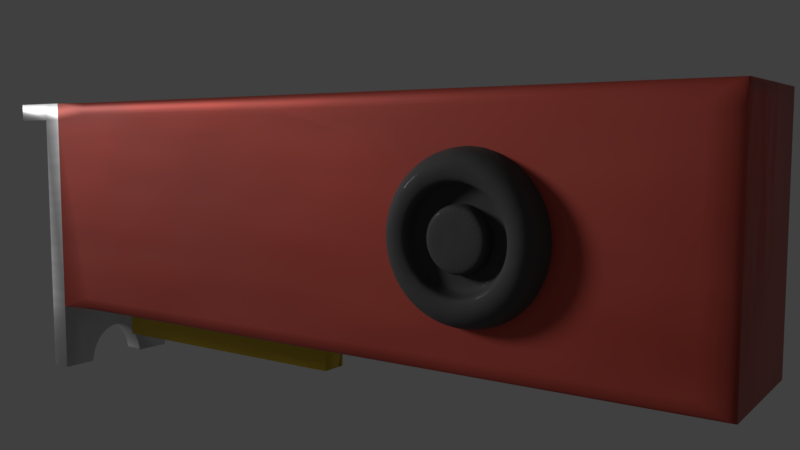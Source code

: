 # Source: GPU.blend  (saved by Blender 2.79.0; exported with 4.5.12 LTS)
import bpy
from mathutils import Matrix  # noqa: F401  (used for matrix-valued properties, if any)

bpy.ops.wm.read_factory_settings(use_empty=True)
scene = bpy.context.scene
scene.name = 'Scene'

# ---- collections
col_collection_1 = bpy.data.collections.new('Collection 1'); scene.collection.children.link(col_collection_1)

# ---- materials (node trees are filled in below, after node groups)
mat_black_plastic = bpy.data.materials.new('black plastic')
mat_black_plastic.alpha_threshold = 0.0
mat_black_plastic.roughness = 0.5
mat_red = bpy.data.materials.new('red')
mat_red.alpha_threshold = 0.0
mat_red.roughness = 0.5
mat_red.line_color = (0.0, 0.0, 0.0, 1.0)
mat_gold = bpy.data.materials.new('gold')
mat_gold.alpha_threshold = 0.0
mat_gold.roughness = 0.5
mat_silver = bpy.data.materials.new('silver')
mat_silver.alpha_threshold = 0.0
mat_silver.roughness = 0.5

# ---- material node trees
mat_black_plastic.use_nodes = True; mat_black_plastic.node_tree.nodes.clear()
_N = mat_black_plastic.node_tree.nodes; _L = mat_black_plastic.node_tree.links
n0 = _N.new('ShaderNodeBsdfPrincipled'); n0.name = 'Principled BSDF'; n0.location = (-56, 336)
n0.width = 150
n0.subsurface_method = 'BURLEY'
n0.inputs[0].default_value = (0.05139, 0.05139, 0.05139, 1.0)
n0.inputs[2].default_value = 0.8
n0.inputs[3].default_value = 1.45
n0.inputs[9].default_value = (1.0, 1.0, 1.0)
n0.inputs[13].default_value = 0.6
n0.inputs[19].default_value = 0.025
n1 = _N.new('ShaderNodeOutputMaterial'); n1.name = 'Material Output'; n1.location = (358, 305)
n2 = _N.new('ShaderNodeTexNoise'); n2.name = 'Noise Texture'; n2.location = (159, 206)
n2.inputs[2].default_value = 1.5
n2.inputs[3].default_value = 3.0
n3 = _N.new('ShaderNodeTexNoise'); n3.name = 'Noise Texture.001'; n3.location = (-293, 194)
n3.inputs[2].default_value = 1.5
n3.inputs[3].default_value = 4.0
n4 = _N.new('ShaderNodeDisplacement'); n4.name = 'Displacement'; n4.location = (0, 0)
n4.inputs[1].default_value = 0.0
n4.inputs[2].default_value = 0.1
_L.new(n0.outputs[0], n1.inputs[0])
_L.new(n2.outputs[0], n4.inputs[0])
_L.new(n4.outputs[0], n1.inputs[2])
n1.is_active_output = True
mat_red.use_nodes = True; mat_red.node_tree.nodes.clear()
_N = mat_red.node_tree.nodes; _L = mat_red.node_tree.links
n0 = _N.new('ShaderNodeBsdfPrincipled'); n0.name = 'Principled BSDF'; n0.location = (68, 301)
n0.width = 150
n0.subsurface_method = 'BURLEY'
n0.inputs[0].default_value = (0.5374, 0.07783, 0.0555, 1.0)
n0.inputs[3].default_value = 1.45
n0.inputs[9].default_value = (1.0, 1.0, 1.0)
n1 = _N.new('ShaderNodeOutputMaterial'); n1.name = 'Material Output'; n1.location = (428, 292)
n2 = _N.new('ShaderNodeTexNoise'); n2.name = 'Noise Texture.001'; n2.location = (-158, 154)
n2.inputs[2].default_value = 4.0
n2.inputs[3].default_value = 20.0
n3 = _N.new('ShaderNodeTexNoise'); n3.name = 'Noise Texture'; n3.location = (234, 175)
n3.inputs[2].default_value = 1.0
n3.inputs[3].default_value = 3.0
n4 = _N.new('ShaderNodeDisplacement'); n4.name = 'Displacement'; n4.location = (0, 0)
n4.inputs[1].default_value = 0.0
n4.inputs[2].default_value = 0.1
_L.new(n0.outputs[0], n1.inputs[0])
_L.new(n2.outputs[0], n0.inputs[1])
_L.new(n3.outputs[0], n4.inputs[0])
_L.new(n4.outputs[0], n1.inputs[2])
n1.is_active_output = True
mat_gold.use_nodes = True; mat_gold.node_tree.nodes.clear()
_N = mat_gold.node_tree.nodes; _L = mat_gold.node_tree.links
n0 = _N.new('ShaderNodeBsdfPrincipled'); n0.name = 'Principled BSDF'; n0.location = (70, 316)
n0.width = 150
n0.subsurface_method = 'BURLEY'
n0.inputs[0].default_value = (0.8, 0.5701, 0.06053, 1.0)
n0.inputs[1].default_value = 1.0
n0.inputs[3].default_value = 1.45
n0.inputs[9].default_value = (1.0, 1.0, 1.0)
n1 = _N.new('ShaderNodeOutputMaterial'); n1.name = 'Material Output'; n1.location = (480, 305)
n2 = _N.new('ShaderNodeTexNoise'); n2.name = 'Noise Texture'; n2.location = (278, 230)
n2.inputs[2].default_value = 2.0
n2.inputs[3].default_value = 20.0
n3 = _N.new('ShaderNodeTexNoise'); n3.name = 'Noise Texture.001'; n3.location = (-157, 231)
n3.inputs[2].default_value = 2.0
n3.inputs[3].default_value = 20.0
n4 = _N.new('ShaderNodeDisplacement'); n4.name = 'Displacement'; n4.location = (0, 0)
n4.inputs[1].default_value = 0.0
n4.inputs[2].default_value = 0.1
_L.new(n0.outputs[0], n1.inputs[0])
_L.new(n3.outputs[0], n0.inputs[13])
_L.new(n2.outputs[0], n4.inputs[0])
_L.new(n4.outputs[0], n1.inputs[2])
n1.is_active_output = True
mat_silver.use_nodes = True; mat_silver.node_tree.nodes.clear()
_N = mat_silver.node_tree.nodes; _L = mat_silver.node_tree.links
n0 = _N.new('ShaderNodeBsdfPrincipled'); n0.name = 'Principled BSDF'; n0.location = (174, 353)
n0.width = 150
n0.subsurface_method = 'BURLEY'
n0.inputs[1].default_value = 1.0
n0.inputs[3].default_value = 1.45
n0.inputs[9].default_value = (1.0, 1.0, 1.0)
n1 = _N.new('ShaderNodeTexNoise'); n1.name = 'Noise Texture'; n1.location = (389, 153)
n1.inputs[2].default_value = 1.0
n1.inputs[3].default_value = 5.0
n2 = _N.new('ShaderNodeOutputMaterial'); n2.name = 'Material Output'; n2.location = (580, 285)
n3 = _N.new('ShaderNodeTexNoise'); n3.name = 'Noise Texture.001'; n3.location = (-69, 192)
n3.inputs[2].default_value = 10.0
n3.inputs[3].default_value = 5.0
n4 = _N.new('ShaderNodeDisplacement'); n4.name = 'Displacement'; n4.location = (0, 0)
n4.inputs[1].default_value = 0.0
n4.inputs[2].default_value = 0.1
_L.new(n0.outputs[0], n2.inputs[0])
_L.new(n3.outputs[0], n0.inputs[13])
_L.new(n1.outputs[0], n4.inputs[0])
_L.new(n4.outputs[0], n2.inputs[2])
n2.is_active_output = True

# ---- world
world_world = bpy.data.worlds.new('World'); scene.world = world_world
world_world.color = (0.05088, 0.05088, 0.05088)
world_world.use_sun_shadow = False
world_world.sun_shadow_jitter_overblur = 0.0
world_world.cycles.sampling_method = 'MANUAL'

# ---- cameras
cam_camera = bpy.data.cameras.new('Camera')
cam_camera.clip_end = 100.0
cam_camera.lens = 35.0
cam_camera.sensor_width = 32.0
cam_camera.sensor_height = 18.0
cam_camera.ortho_scale = 7.314
cam_camera.dof.focus_distance = 0.0

# ---- lights
light_sun = bpy.data.lights.new('Sun', 'SUN')
light_sun.transmission_factor = 0.0
light_sun.angle = 0.1993
light_sun.energy = 1.0
light_sun.shadow_buffer_clip_start = 0.5
light_sun.shadow_soft_size = 0.1
light_sun.shadow_cascade_max_distance = 1000.0

# ---- meshes
me_plane = bpy.data.meshes.new('Plane')
me_plane.from_pydata([(1.774, -1.908, 0.0), (-1.0, -1.908, 1.025), (1.774, 1.0, 1.025), (-1.0, -1.908, 0.0), (1.774, 1.0, 0.0), (-0.8187, -1.908, 0.0), (-1.0, -1.908, 0.1813), (-0.8747, -1.908, 0.008873), (-0.9253, -1.908, 0.03462), (-0.9654, -1.908, 0.07473), (-0.9911, -1.908, 0.1253), (-1.0, 0.8187, 0.1813), (-0.8187, 0.8187, 0.0), (-0.8187, 1.0, 0.1813), (-0.9903, 0.8187, 0.1255), (-0.9649, 0.8187, 0.07507), (-0.9903, 0.8745, 0.1813), (-0.9766, 0.8752, 0.1245), (-0.958, 0.8757, 0.07565), (-0.9649, 0.9249, 0.1813), (-0.9575, 0.9242, 0.1243), (-0.9454, 0.9201, 0.07993), (-0.8187, 0.8745, 0.009673), (-0.8187, 0.9249, 0.03506), (-0.8745, 0.8187, 0.009673), (-0.8752, 0.8755, 0.02342), (-0.8757, 0.9243, 0.04198), (-0.9249, 0.8187, 0.03506), (-0.9242, 0.8757, 0.04247), (-0.9201, 0.9201, 0.05463), (-0.8745, 0.9903, 0.1813), (-0.9249, 0.9649, 0.1813), (-0.8187, 0.9903, 0.1255), (-0.8755, 0.9766, 0.1248), (-0.9243, 0.958, 0.1243), (-0.8187, 0.9649, 0.07507), (-0.8757, 0.9575, 0.07583), (-0.9201, 0.9454, 0.07993), (1.774, 1.0, 0.1813), (1.774, 0.8187, 0.0), (1.774, 0.9911, 0.1253), (1.774, 0.9654, 0.07473), (1.774, 0.9253, 0.03462), (1.774, 0.8747, 0.008873), (-1.0, 0.8187, 1.025), (-0.8187, 1.0, 1.025), (-0.9911, 0.8747, 1.025), (-0.9654, 0.9253, 1.025), (-0.9253, 0.9654, 1.025), (-0.8747, 0.9911, 1.025)], [], [(0, 5, 3), (4, 39, 0), (5, 0, 39, 12), (13, 38, 2, 45), (5, 7, 3), (7, 8, 3), (8, 9, 3), (9, 10, 3), (10, 6, 3), (11, 14, 17, 16), (14, 15, 18, 17), (15, 27, 28, 18), (16, 17, 20, 19), (17, 18, 21, 20), (18, 28, 29, 21), (12, 22, 25, 24), (22, 23, 26, 25), (23, 35, 36, 26), (24, 25, 28, 27), (25, 26, 29, 28), (26, 36, 37, 29), (13, 30, 33, 32), (30, 31, 34, 33), (31, 19, 20, 34), (32, 33, 36, 35), (33, 34, 37, 36), (34, 20, 21, 37), (21, 29, 37), (38, 40, 4), (40, 41, 4), (41, 42, 4), (42, 43, 4), (43, 39, 4), (11, 6, 10, 14), (14, 10, 9, 15), (15, 9, 8, 27), (27, 8, 7, 24), (24, 7, 5, 12), (38, 13, 32, 40), (40, 32, 35, 41), (41, 35, 23, 42), (42, 23, 22, 43), (43, 22, 12, 39), (44, 11, 16, 46), (46, 16, 19, 47), (47, 19, 31, 48), (48, 31, 30, 49), (49, 30, 13, 45), (6, 11, 44, 1)])
me_plane.use_remesh_preserve_volume = False
me_plane.use_remesh_preserve_attributes = False
me_plane.use_mirror_vertex_groups = False
me_plane.update()
me_cylinder = bpy.data.meshes.new('Cylinder')
me_cylinder.from_pydata([(0.0, 1.0, -1.0), (-1.405e-07, 0.632, 1.0), (0.1951, 0.9808, -1.0), (0.1233, 0.6198, 1.0), (0.3827, 0.9239, -1.0), (0.2418, 0.5839, 1.0), (0.5556, 0.8315, -1.0), (0.3511, 0.5255, 1.0), (0.7071, 0.7071, -1.0), (0.4469, 0.4469, 1.0), (0.8315, 0.5556, -1.0), (0.5255, 0.3511, 1.0), (0.9239, 0.3827, -1.0), (0.5839, 0.2418, 1.0), (0.9808, 0.1951, -1.0), (0.6198, 0.1233, 1.0), (1.0, 7.55e-08, -1.0), (0.632, 1.901e-08, 1.0), (0.9808, -0.1951, -1.0), (0.6198, -0.1233, 1.0), (0.9239, -0.3827, -1.0), (0.5839, -0.2418, 1.0), (0.8315, -0.5556, -1.0), (0.5255, -0.3511, 1.0), (0.7071, -0.7071, -1.0), (0.4469, -0.4469, 1.0), (0.5556, -0.8315, -1.0), (0.3511, -0.5255, 1.0), (0.3827, -0.9239, -1.0), (0.2418, -0.5839, 1.0), (0.1951, -0.9808, -1.0), (0.1233, -0.6198, 1.0), (-3.258e-07, -1.0, -1.0), (-2.129e-07, -0.632, 1.0), (-0.1951, -0.9808, -1.0), (-0.1233, -0.6198, 1.0), (-0.3827, -0.9239, -1.0), (-0.2418, -0.5839, 1.0), (-0.5556, -0.8315, -1.0), (-0.3511, -0.5255, 1.0), (-0.7071, -0.7071, -1.0), (-0.4469, -0.4469, 1.0), (-0.8315, -0.5556, -1.0), (-0.5255, -0.3511, 1.0), (-0.9239, -0.3827, -1.0), (-0.5839, -0.2418, 1.0), (-0.9808, -0.1951, -1.0), (-0.6198, -0.1233, 1.0), (-1.0, 9.656e-07, -1.0), (-0.632, 6.294e-07, 1.0), (-0.9808, 0.1951, -1.0), (-0.6198, 0.1233, 1.0), (-0.9239, 0.3827, -1.0), (-0.5839, 0.2418, 1.0), (-0.8315, 0.5556, -1.0), (-0.5255, 0.3511, 1.0), (-0.7071, 0.7071, -1.0), (-0.4469, 0.4469, 1.0), (-0.5556, 0.8315, -1.0), (-0.3511, 0.5255, 1.0), (-0.3827, 0.9239, -1.0), (-0.2418, 0.5839, 1.0), (-0.1951, 0.9808, -1.0), (-0.1233, 0.6198, 1.0), (0.1951, 0.9808, 1.0), (0.0, 1.0, 1.0), (0.3827, 0.9239, 1.0), (0.5556, 0.8315, 1.0), (0.7071, 0.7071, 1.0), (0.8315, 0.5556, 1.0), (0.9239, 0.3827, 1.0), (0.9808, 0.1951, 1.0), (1.0, 7.55e-08, 1.0), (0.9808, -0.1951, 1.0), (0.9239, -0.3827, 1.0), (0.8315, -0.5556, 1.0), (0.7071, -0.7071, 1.0), (0.5556, -0.8315, 1.0), (0.3827, -0.9239, 1.0), (0.1951, -0.9808, 1.0), (-3.258e-07, -1.0, 1.0), (-0.1951, -0.9808, 1.0), (-0.3827, -0.9239, 1.0), (-0.5556, -0.8315, 1.0), (-0.7071, -0.7071, 1.0), (-0.8315, -0.5556, 1.0), (-0.9239, -0.3827, 1.0), (-0.9808, -0.1951, 1.0), (-1.0, 9.656e-07, 1.0), (-0.9808, 0.1951, 1.0), (-0.9239, 0.3827, 1.0), (-0.8315, 0.5556, 1.0), (-0.7071, 0.7071, 1.0), (-0.5556, 0.8315, 1.0), (-0.3827, 0.9239, 1.0), (-0.1951, 0.9808, 1.0), (0.07293, 0.3666, 0.5399), (-2.77e-07, 0.3738, 0.5399), (0.1431, 0.3454, 0.5399), (0.2077, 0.3108, 0.5399), (0.2643, 0.2643, 0.5399), (0.3108, 0.2077, 0.5399), (0.3454, 0.1431, 0.5399), (0.3666, 0.07293, 0.5399), (0.3738, 2.187e-08, 0.5399), (0.3666, -0.07293, 0.5399), (0.3454, -0.1431, 0.5399), (0.3108, -0.2077, 0.5399), (0.2643, -0.2643, 0.5399), (0.2077, -0.3108, 0.5399), (0.1431, -0.3454, 0.5399), (0.07293, -0.3666, 0.5399), (-1.534e-07, -0.3738, 0.5399), (-0.07293, -0.3666, 0.5399), (-0.1431, -0.3454, 0.5399), (-0.2077, -0.3108, 0.5399), (-0.2643, -0.2643, 0.5399), (-0.3108, -0.2077, 0.5399), (-0.3454, -0.1431, 0.5399), (-0.3666, -0.07293, 0.5399), (-0.3738, 3.518e-07, 0.5399), (-0.3666, 0.07293, 0.5399), (-0.3454, 0.1431, 0.5399), (-0.3108, 0.2077, 0.5399), (-0.2643, 0.2643, 0.5399), (-0.2077, 0.3108, 0.5399), (-0.1431, 0.3454, 0.5399), (-0.07293, 0.3666, 0.5399), (0.117, 0.5881, 0.8432), (-1.358e-07, 0.5996, 0.8432), (0.2295, 0.554, 0.8432), (0.3331, 0.4986, 0.8432), (0.424, 0.424, 0.8432), (0.4986, 0.3331, 0.8432), (0.554, 0.2295, 0.8432), (0.5881, 0.117, 0.8432), (0.5996, 2.815e-08, 0.8432), (0.5881, -0.117, 0.8432), (0.554, -0.2295, 0.8432), (0.4986, -0.3331, 0.8432), (0.424, -0.424, 0.8432), (0.3331, -0.4986, 0.8432), (0.2295, -0.554, 0.8432), (0.117, -0.5881, 0.8432), (-2.045e-07, -0.5996, 0.8432), (-0.117, -0.5881, 0.8432), (-0.2295, -0.554, 0.8432), (-0.3331, -0.4986, 0.8432), (-0.424, -0.424, 0.8432), (-0.4986, -0.3331, 0.8432), (-0.554, -0.2295, 0.8432), (-0.5881, -0.117, 0.8432), (-0.5996, 6.073e-07, 0.8432), (-0.5881, 0.117, 0.8432), (-0.554, 0.2295, 0.8432), (-0.4986, 0.3331, 0.8432), (-0.424, 0.424, 0.8432), (-0.3331, 0.4986, 0.8432), (-0.2295, 0.554, 0.8432), (-0.117, 0.5881, 0.8432), (0.1113, 0.5595, 0.5399), (-1.828e-07, 0.5704, 0.5399), (0.2183, 0.527, 0.5399), (0.3169, 0.4743, 0.5399), (0.4033, 0.4033, 0.5399), (0.4743, 0.3169, 0.5399), (0.527, 0.2183, 0.5399), (0.5595, 0.1113, 0.5399), (0.5704, 2.04e-08, 0.5399), (0.5595, -0.1113, 0.5399), (0.527, -0.2183, 0.5399), (0.4743, -0.3169, 0.5399), (0.4033, -0.4033, 0.5399), (0.3169, -0.4743, 0.5399), (0.2183, -0.527, 0.5399), (0.1113, -0.5595, 0.5399), (-2.123e-07, -0.5704, 0.5399), (-0.1113, -0.5595, 0.5399), (-0.2183, -0.527, 0.5399), (-0.3169, -0.4743, 0.5399), (-0.4033, -0.4033, 0.5399), (-0.4743, -0.3169, 0.5399), (-0.527, -0.2183, 0.5399), (-0.5595, -0.1113, 0.5399), (-0.5704, 5.682e-07, 0.5399), (-0.5595, 0.1113, 0.5399), (-0.527, 0.2183, 0.5399), (-0.4743, 0.3169, 0.5399), (-0.4033, 0.4033, 0.5399), (-0.3169, 0.4743, 0.5399), (-0.2183, 0.527, 0.5399), (-0.1113, 0.5595, 0.5399), (0.07293, 0.3666, 0.5399), (-2.77e-07, 0.3738, 0.5399), (0.1431, 0.3454, 0.5399), (0.2077, 0.3108, 0.5399), (0.2643, 0.2643, 0.5399), (0.3108, 0.2077, 0.5399), (0.3454, 0.1431, 0.5399), (0.3666, 0.07293, 0.5399), (0.3738, 2.187e-08, 0.5399), (0.3666, -0.07293, 0.5399), (0.3454, -0.1431, 0.5399), (0.3108, -0.2077, 0.5399), (0.2643, -0.2643, 0.5399), (0.2077, -0.3108, 0.5399), (0.1431, -0.3454, 0.5399), (0.07293, -0.3666, 0.5399), (-1.534e-07, -0.3738, 0.5399), (-0.07293, -0.3666, 0.5399), (-0.1431, -0.3454, 0.5399), (-0.2077, -0.3108, 0.5399), (-0.2643, -0.2643, 0.5399), (-0.3108, -0.2077, 0.5399), (-0.3454, -0.1431, 0.5399), (-0.3666, -0.07293, 0.5399), (-0.3738, 3.518e-07, 0.5399), (-0.3666, 0.07293, 0.5399), (-0.3454, 0.1431, 0.5399), (-0.3108, 0.2077, 0.5399), (-0.2643, 0.2643, 0.5399), (-0.2077, 0.3108, 0.5399), (-0.1431, 0.3454, 0.5399), (-0.07293, 0.3666, 0.5399), (0.05881, 0.2956, 0.9382), (-3.015e-07, 0.3014, 0.9382), (0.1154, 0.2785, 0.9382), (0.1675, 0.2506, 0.9382), (0.2131, 0.2131, 0.9382), (0.2506, 0.1675, 0.9382), (0.2785, 0.1154, 0.9382), (0.2956, 0.05881, 0.9382), (0.3014, 1.916e-08, 0.9382), (0.2956, -0.05881, 0.9382), (0.2785, -0.1154, 0.9382), (0.2506, -0.1675, 0.9382), (0.2131, -0.2131, 0.9382), (0.1675, -0.2506, 0.9382), (0.1154, -0.2785, 0.9382), (0.05881, -0.2956, 0.9382), (-1.316e-07, -0.3014, 0.9382), (-0.05881, -0.2956, 0.9382), (-0.1154, -0.2785, 0.9382), (-0.1675, -0.2506, 0.9382), (-0.2131, -0.2131, 0.9382), (-0.2506, -0.1675, 0.9382), (-0.2785, -0.1154, 0.9382), (-0.2956, -0.05881, 0.9382), (-0.3014, 2.754e-07, 0.9382), (-0.2956, 0.05881, 0.9382), (-0.2785, 0.1154, 0.9382), (-0.2506, 0.1675, 0.9382), (-0.2131, 0.2131, 0.9382), (-0.1675, 0.2506, 0.9382), (-0.1154, 0.2785, 0.9382), (-0.05881, 0.2956, 0.9382), (0.07293, 0.3666, 0.8804), (-2.653e-07, 0.3738, 0.8804), (0.1431, 0.3454, 0.8804), (0.2077, 0.3108, 0.8804), (0.2643, 0.2643, 0.8804), (0.3108, 0.2077, 0.8804), (0.3454, 0.1431, 0.8804), (0.3666, 0.07293, 0.8804), (0.3738, 2.187e-08, 0.8804), (0.3666, -0.07293, 0.8804), (0.3454, -0.1431, 0.8804), (0.3108, -0.2077, 0.8804), (0.2643, -0.2643, 0.8804), (0.2077, -0.3108, 0.8804), (0.1431, -0.3454, 0.8804), (0.07293, -0.3666, 0.8804), (-1.417e-07, -0.3738, 0.8804), (-0.07293, -0.3666, 0.8804), (-0.1431, -0.3454, 0.8804), (-0.2077, -0.3108, 0.8804), (-0.2643, -0.2643, 0.8804), (-0.3108, -0.2077, 0.8804), (-0.3454, -0.1431, 0.8804), (-0.3666, -0.07293, 0.8804), (-0.3738, 3.518e-07, 0.8804), (-0.3666, 0.07293, 0.8804), (-0.3454, 0.1431, 0.8804), (-0.3108, 0.2077, 0.8804), (-0.2643, 0.2643, 0.8804), (-0.2077, 0.3108, 0.8804), (-0.1431, 0.3454, 0.8804), (-0.07293, 0.3666, 0.8804)], [], [(0, 65, 64, 2), (2, 64, 66, 4), (4, 66, 67, 6), (6, 67, 68, 8), (8, 68, 69, 10), (10, 69, 70, 12), (12, 70, 71, 14), (14, 71, 72, 16), (16, 72, 73, 18), (18, 73, 74, 20), (20, 74, 75, 22), (22, 75, 76, 24), (24, 76, 77, 26), (26, 77, 78, 28), (28, 78, 79, 30), (30, 79, 80, 32), (32, 80, 81, 34), (34, 81, 82, 36), (36, 82, 83, 38), (38, 83, 84, 40), (40, 84, 85, 42), (42, 85, 86, 44), (44, 86, 87, 46), (46, 87, 88, 48), (48, 88, 89, 50), (50, 89, 90, 52), (52, 90, 91, 54), (54, 91, 92, 56), (56, 92, 93, 58), (58, 93, 94, 60), (9, 7, 131, 132), (60, 94, 95, 62), (62, 95, 65, 0), (0, 2, 4, 6, 8, 10, 12, 14, 16, 18, 20, 22, 24, 26, 28, 30, 32, 34, 36, 38, 40, 42, 44, 46, 48, 50, 52, 54, 56, 58, 60, 62), (1, 3, 64, 65), (3, 5, 66, 64), (5, 7, 67, 66), (7, 9, 68, 67), (9, 11, 69, 68), (11, 13, 70, 69), (13, 15, 71, 70), (15, 17, 72, 71), (17, 19, 73, 72), (19, 21, 74, 73), (21, 23, 75, 74), (23, 25, 76, 75), (25, 27, 77, 76), (27, 29, 78, 77), (29, 31, 79, 78), (31, 33, 80, 79), (33, 35, 81, 80), (35, 37, 82, 81), (37, 39, 83, 82), (39, 41, 84, 83), (41, 43, 85, 84), (43, 45, 86, 85), (45, 47, 87, 86), (47, 49, 88, 87), (49, 51, 89, 88), (51, 53, 90, 89), (53, 55, 91, 90), (55, 57, 92, 91), (57, 59, 93, 92), (59, 61, 94, 93), (61, 63, 95, 94), (63, 1, 65, 95), (113, 112, 208, 209), (63, 61, 158, 159), (37, 35, 145, 146), (11, 9, 132, 133), (1, 63, 159, 129), (39, 37, 146, 147), (13, 11, 133, 134), (41, 39, 147, 148), (15, 13, 134, 135), (43, 41, 148, 149), (17, 15, 135, 136), (45, 43, 149, 150), (19, 17, 136, 137), (47, 45, 150, 151), (21, 19, 137, 138), (49, 47, 151, 152), (23, 21, 138, 139), (51, 49, 152, 153), (25, 23, 139, 140), (53, 51, 153, 154), (27, 25, 140, 141), (55, 53, 154, 155), (29, 27, 141, 142), (3, 1, 129, 128), (57, 55, 155, 156), (31, 29, 142, 143), (5, 3, 128, 130), (59, 57, 156, 157), (33, 31, 143, 144), (7, 5, 130, 131), (61, 59, 157, 158), (35, 33, 144, 145), (161, 160, 128, 129), (160, 162, 130, 128), (162, 163, 131, 130), (163, 164, 132, 131), (164, 165, 133, 132), (165, 166, 134, 133), (166, 167, 135, 134), (167, 168, 136, 135), (168, 169, 137, 136), (169, 170, 138, 137), (170, 171, 139, 138), (171, 172, 140, 139), (172, 173, 141, 140), (173, 174, 142, 141), (174, 175, 143, 142), (175, 176, 144, 143), (176, 177, 145, 144), (177, 178, 146, 145), (178, 179, 147, 146), (179, 180, 148, 147), (180, 181, 149, 148), (181, 182, 150, 149), (182, 183, 151, 150), (183, 184, 152, 151), (184, 185, 153, 152), (185, 186, 154, 153), (186, 187, 155, 154), (187, 188, 156, 155), (188, 189, 157, 156), (189, 190, 158, 157), (190, 191, 159, 158), (191, 161, 129, 159), (97, 96, 160, 161), (96, 98, 162, 160), (98, 99, 163, 162), (99, 100, 164, 163), (100, 101, 165, 164), (101, 102, 166, 165), (102, 103, 167, 166), (103, 104, 168, 167), (104, 105, 169, 168), (105, 106, 170, 169), (106, 107, 171, 170), (107, 108, 172, 171), (108, 109, 173, 172), (109, 110, 174, 173), (110, 111, 175, 174), (111, 112, 176, 175), (112, 113, 177, 176), (113, 114, 178, 177), (114, 115, 179, 178), (115, 116, 180, 179), (116, 117, 181, 180), (117, 118, 182, 181), (118, 119, 183, 182), (119, 120, 184, 183), (120, 121, 185, 184), (121, 122, 186, 185), (122, 123, 187, 186), (123, 124, 188, 187), (124, 125, 189, 188), (125, 126, 190, 189), (126, 127, 191, 190), (127, 97, 161, 191), (212, 211, 275, 276), (100, 99, 195, 196), (127, 126, 222, 223), (114, 113, 209, 210), (101, 100, 196, 197), (97, 127, 223, 193), (115, 114, 210, 211), (102, 101, 197, 198), (116, 115, 211, 212), (103, 102, 198, 199), (117, 116, 212, 213), (104, 103, 199, 200), (118, 117, 213, 214), (105, 104, 200, 201), (119, 118, 214, 215), (106, 105, 201, 202), (120, 119, 215, 216), (107, 106, 202, 203), (121, 120, 216, 217), (108, 107, 203, 204), (122, 121, 217, 218), (109, 108, 204, 205), (123, 122, 218, 219), (110, 109, 205, 206), (96, 97, 193, 192), (124, 123, 219, 220), (111, 110, 206, 207), (98, 96, 192, 194), (125, 124, 220, 221), (112, 111, 207, 208), (99, 98, 194, 195), (126, 125, 221, 222), (224, 225, 255, 254, 253, 252, 251, 250, 249, 248, 247, 246, 245, 244, 243, 242, 241, 240, 239, 238, 237, 236, 235, 234, 233, 232, 231, 230, 229, 228, 227, 226), (199, 198, 262, 263), (213, 212, 276, 277), (200, 199, 263, 264), (214, 213, 277, 278), (201, 200, 264, 265), (215, 214, 278, 279), (202, 201, 265, 266), (216, 215, 279, 280), (203, 202, 266, 267), (217, 216, 280, 281), (204, 203, 267, 268), (218, 217, 281, 282), (205, 204, 268, 269), (219, 218, 282, 283), (206, 205, 269, 270), (192, 193, 257, 256), (220, 219, 283, 284), (207, 206, 270, 271), (194, 192, 256, 258), (221, 220, 284, 285), (208, 207, 271, 272), (195, 194, 258, 259), (222, 221, 285, 286), (209, 208, 272, 273), (196, 195, 259, 260), (223, 222, 286, 287), (210, 209, 273, 274), (197, 196, 260, 261), (193, 223, 287, 257), (211, 210, 274, 275), (198, 197, 261, 262), (225, 224, 256, 257), (224, 226, 258, 256), (226, 227, 259, 258), (227, 228, 260, 259), (228, 229, 261, 260), (229, 230, 262, 261), (230, 231, 263, 262), (231, 232, 264, 263), (232, 233, 265, 264), (233, 234, 266, 265), (234, 235, 267, 266), (235, 236, 268, 267), (236, 237, 269, 268), (237, 238, 270, 269), (238, 239, 271, 270), (239, 240, 272, 271), (240, 241, 273, 272), (241, 242, 274, 273), (242, 243, 275, 274), (243, 244, 276, 275), (244, 245, 277, 276), (245, 246, 278, 277), (246, 247, 279, 278), (247, 248, 280, 279), (248, 249, 281, 280), (249, 250, 282, 281), (250, 251, 283, 282), (251, 252, 284, 283), (252, 253, 285, 284), (253, 254, 286, 285), (254, 255, 287, 286), (255, 225, 257, 287)])
me_cylinder.materials.append(mat_black_plastic)
me_cylinder.use_remesh_preserve_volume = False
me_cylinder.use_remesh_preserve_attributes = False
me_cylinder.use_mirror_vertex_groups = False
me_cylinder.update()
me_cube = bpy.data.meshes.new('Cube')
me_cube.from_pydata([(1.0, 0.6891, -0.6891), (1.0, -0.9485, -1.0), (-1.0, -0.9485, -1.0), (-1.0, 0.853, -1.0), (1.0, 0.6891, 0.6891), (1.0, -0.9485, 1.0), (-1.0, -0.9485, 1.0), (-1.0, 0.853, 1.0), (-0.1888, 0.853, -1.0), (-0.1888, -0.9485, -1.0), (-0.1888, 0.853, 1.0), (-0.1888, -0.9485, 1.0), (0.1888, 0.853, -1.0), (0.1888, -0.9485, -1.0), (0.1888, 0.853, 1.0), (0.1888, -0.9485, 1.0), (-1.0, -0.79, -1.0), (-1.0, -0.79, 1.0), (-0.1888, -0.79, 1.0), (-0.1888, -0.79, -1.0), (0.1888, -0.79, -1.0), (0.1888, -0.79, 1.0), (-1.0, -0.09332, -1.0), (-1.0, -0.09332, 1.0), (-0.1888, -0.09332, -1.0), (0.1888, -0.09332, -1.0), (1.0, 0.2176, -0.6891), (1.0, 0.2176, 0.6891), (-0.1888, -0.09332, 1.0), (0.1888, -0.09332, 1.0), (0.1888, -0.79, -1.316), (-0.1888, -0.79, -1.316), (-0.1888, -0.09332, -1.316), (0.1888, -0.09332, -1.316), (1.0, -0.8952, -1.0), (1.0, -0.8952, 1.0), (-0.1888, -0.8952, 1.0), (0.1888, -0.8952, 1.0), (-1.0, -0.8952, -1.0), (-1.0, -0.8952, 1.0), (-0.1888, -0.8952, -1.0), (0.1888, -0.8952, -1.0), (1.0, -0.8952, -1.617), (1.0, -0.9485, -1.617), (-1.0, -0.9485, -1.617), (-1.0, -0.8952, -1.617), (1.0, -0.9485, 0.8419), (-1.0, -0.9485, 0.8419), (-1.0, 0.853, 0.8419), (-0.1888, 0.853, 0.8419), (-0.1888, -0.9485, 0.8419), (0.1888, -0.9485, 0.8419), (0.1888, 0.853, 0.8419), (-1.0, -0.79, 0.8419), (1.0, -0.79, 0.8419), (1.0, -0.09332, 0.8419), (-1.0, -0.09332, 0.8419), (-1.0, -0.8952, 0.8419), (1.0, -0.8952, 0.8419), (1.0, 0.6891, 0.5802), (1.0, 0.2176, 0.5802), (1.0, -1.057, 0.8419), (1.0, -1.057, 1.0), (-1.0, -1.057, 0.8419), (-1.0, -1.057, 1.0), (-0.1888, -1.057, 1.0), (0.1888, -1.057, 1.0), (-0.1888, -1.057, 0.8419), (0.1888, -1.057, 0.8419), (0.6978, -1.015, 1.0), (0.6978, -1.015, 0.8419), (0.712, -1.007, 1.0), (0.712, -1.007, 0.8419), (0.6435, -1.028, 1.0), (0.6435, -1.028, 0.8419), (0.6056, -1.034, 1.0), (0.6056, -1.034, 0.8419), (0.6747, -1.022, 1.0), (0.6747, -1.022, 0.8419), (0.5624, -1.038, 1.0), (0.5624, -1.038, 0.8419), (0.5154, -1.04, 1.0), (0.5154, -1.04, 0.8419), (0.4666, -1.041, 1.0), (0.4666, -1.041, 0.8419), (0.4178, -1.04, 1.0), (0.4178, -1.04, 0.8419), (0.3708, -1.038, 1.0), (0.3708, -1.038, 0.8419), (0.2585, -1.022, 1.0), (0.2585, -1.022, 0.8419), (0.2896, -1.028, 1.0), (0.2896, -1.028, 0.8419), (0.2354, -1.015, 1.0), (0.2354, -1.015, 0.8419), (0.3275, -1.034, 1.0), (0.3275, -1.034, 0.8419), (0.4666, -0.9569, 1.0), (0.4666, -0.9569, 0.8419), (0.5154, -0.9577, 1.0), (0.5154, -0.9577, 0.8419), (0.6747, -0.9755, 1.0), (0.6747, -0.9755, 0.8419), (0.7168, -0.9988, 1.0), (0.7168, -0.9988, 0.8419), (0.2585, -0.9755, 1.0), (0.2585, -0.9755, 0.8419), (0.2896, -0.9692, 1.0), (0.2896, -0.9692, 0.8419), (0.3708, -0.9601, 1.0), (0.3708, -0.9601, 0.8419), (0.5624, -0.9601, 1.0), (0.5624, -0.9601, 0.8419), (0.2354, -0.9828, 1.0), (0.2354, -0.9828, 0.8419), (0.4178, -0.9577, 1.0), (0.4178, -0.9577, 0.8419), (0.2211, -1.007, 1.0), (0.2211, -1.007, 0.8419), (0.3275, -0.964, 1.0), (0.3275, -0.964, 0.8419), (0.2163, -0.9988, 1.0), (0.2163, -0.9988, 0.8419), (0.6978, -0.9828, 1.0), (0.6978, -0.9828, 0.8419), (0.712, -0.9906, 1.0), (0.712, -0.9906, 0.8419), (0.2211, -0.9906, 1.0), (0.2211, -0.9906, 0.8419), (0.6435, -0.9692, 1.0), (0.6435, -0.9692, 0.8419), (0.6056, -0.964, 1.0), (0.6056, -0.964, 0.8419), (-0.2356, -1.015, 1.0), (-0.2356, -1.015, 0.8419), (-0.2214, -1.007, 1.0), (-0.2214, -1.007, 0.8419), (-0.2898, -1.028, 1.0), (-0.2898, -1.028, 0.8419), (-0.3278, -1.034, 1.0), (-0.3278, -1.034, 0.8419), (-0.2587, -1.022, 1.0), (-0.2587, -1.022, 0.8419), (-0.371, -1.038, 1.0), (-0.371, -1.038, 0.8419), (-0.418, -1.04, 1.0), (-0.418, -1.04, 0.8419), (-0.4668, -1.041, 1.0), (-0.4668, -1.041, 0.8419), (-0.5156, -1.04, 1.0), (-0.5156, -1.04, 0.8419), (-0.5626, -1.038, 1.0), (-0.5626, -1.038, 0.8419), (-0.6749, -1.022, 1.0), (-0.6749, -1.022, 0.8419), (-0.6438, -1.028, 1.0), (-0.6438, -1.028, 0.8419), (-0.698, -1.015, 1.0), (-0.698, -1.015, 0.8419), (-0.6058, -1.034, 1.0), (-0.6058, -1.034, 0.8419), (-0.4668, -0.9569, 1.0), (-0.4668, -0.9569, 0.8419), (-0.418, -0.9577, 1.0), (-0.418, -0.9577, 0.8419), (-0.2587, -0.9755, 1.0), (-0.2587, -0.9755, 0.8419), (-0.2165, -0.9988, 1.0), (-0.2165, -0.9988, 0.8419), (-0.6749, -0.9755, 1.0), (-0.6749, -0.9755, 0.8419), (-0.6438, -0.9692, 1.0), (-0.6438, -0.9692, 0.8419), (-0.5626, -0.9601, 1.0), (-0.5626, -0.9601, 0.8419), (-0.371, -0.9601, 1.0), (-0.371, -0.9601, 0.8419), (-0.698, -0.9828, 1.0), (-0.698, -0.9828, 0.8419), (-0.5156, -0.9577, 1.0), (-0.5156, -0.9577, 0.8419), (-0.7123, -1.007, 1.0), (-0.7123, -1.007, 0.8419), (-0.6058, -0.964, 1.0), (-0.6058, -0.964, 0.8419), (-0.7171, -0.9988, 1.0), (-0.7171, -0.9988, 0.8419), (-0.2356, -0.9828, 1.0), (-0.2356, -0.9828, 0.8419), (-0.2214, -0.9906, 1.0), (-0.2214, -0.9906, 0.8419), (-0.7123, -0.9906, 1.0), (-0.7123, -0.9906, 0.8419), (-0.2898, -0.9692, 1.0), (-0.2898, -0.9692, 0.8419), (-0.3278, -0.964, 1.0), (-0.3278, -0.964, 0.8419), (0.1261, -0.8952, -1.291), (0.1261, -0.9485, -1.291), (0.03201, -0.8952, -1.283), (0.03201, -0.9485, -1.283), (-0.06213, -0.8952, -1.291), (-0.06213, -0.9485, -1.291), (-0.1527, -0.8952, -1.313), (-0.1527, -0.9485, -1.313), (-0.1888, -0.8952, -1.329), (-0.2361, -0.9485, -1.349), (-0.2361, -0.8952, -1.349), (-0.1888, -0.9485, -1.329), (-0.3092, -0.9485, -1.397), (-0.3092, -0.8952, -1.397), (-0.3692, -0.9485, -1.456), (-0.3692, -0.8952, -1.456), (-0.4138, -0.8952, -1.523), (-0.4138, -0.9485, -1.523), (-0.4413, -0.8952, -1.596), (-0.4413, -0.9485, -1.596), (-0.4438, -0.9485, -1.617), (-0.4438, -0.8952, -1.617), (0.1888, -0.8952, -1.306), (0.2167, -0.8952, -1.313), (0.1888, -0.9485, -1.306), (0.2167, -0.9485, -1.313), (0.3001, -0.8952, -1.349), (0.3001, -0.9485, -1.349), (0.3732, -0.8952, -1.397), (0.3732, -0.9485, -1.397), (0.4332, -0.8952, -1.456), (0.4332, -0.9485, -1.456), (0.4778, -0.8952, -1.523), (0.4778, -0.9485, -1.523), (0.5053, -0.8952, -1.596), (0.5053, -0.9485, -1.596), (0.5078, -0.8952, -1.617), (0.5078, -0.9485, -1.617), (0.9034, -0.79, -1.0), (1.0, -0.79, -0.8845), (1.0, -0.8866, -1.0), (0.9249, -0.79, -0.9971), (0.9453, -0.79, -0.9886), (0.9636, -0.79, -0.9748), (0.9789, -0.79, -0.9565), (0.9904, -0.79, -0.9346), (0.9976, -0.79, -0.9102), (1.0, -0.79, 0.8845), (0.9034, -0.79, 1.0), (1.0, -0.8866, 1.0), (0.9976, -0.79, 0.9102), (0.9904, -0.79, 0.9346), (0.9789, -0.79, 0.9565), (0.9636, -0.79, 0.9748), (0.9453, -0.79, 0.9886), (0.9249, -0.79, 0.9971), (0.9034, 0.853, -1.0), (1.0, 0.7921, -0.8845), (0.9249, 0.8515, -0.9971), (0.9453, 0.847, -0.9886), (0.9636, 0.8397, -0.9748), (0.9789, 0.8301, -0.9565), (0.9904, 0.8185, -0.9346), (0.9976, 0.8057, -0.9102), (0.9034, 0.853, 1.0), (1.0, 0.7921, 0.8845), (0.9249, 0.8515, 0.9971), (0.9453, 0.8469, 0.9886), (0.9636, 0.8397, 0.9748), (0.9789, 0.8301, 0.9565), (0.9904, 0.8185, 0.9346), (0.9976, 0.8056, 0.9102), (0.9034, -0.09332, -1.0), (1.0, -0.09332, -0.8845), (0.9249, -0.09332, -0.9971), (0.9453, -0.09332, -0.9886), (0.9636, -0.09332, -0.9748), (0.9789, -0.09332, -0.9565), (0.9904, -0.09332, -0.9346), (0.9976, -0.09332, -0.9102), (1.0, -0.09332, 0.8845), (0.9034, -0.09332, 1.0), (0.9976, -0.09332, 0.9102), (0.9904, -0.09332, 0.9346), (0.9789, -0.09332, 0.9565), (0.9636, -0.09332, 0.9748), (0.9453, -0.09332, 0.9886), (0.9249, -0.09332, 0.9971), (1.0, 0.7921, 0.7447), (0.9034, 0.853, 0.8419), (0.9976, 0.8056, 0.7663), (0.9904, 0.8185, 0.7869), (0.9789, 0.8301, 0.8053), (0.9636, 0.8397, 0.8207), (0.9453, 0.8469, 0.8323), (0.9249, 0.8515, 0.8395)], [], [(1, 13, 221, 222, 224, 226, 228, 230, 232, 234, 43), (36, 39, 6, 11), (58, 35, 5, 46), (46, 5, 62, 61), (56, 23, 7, 48), (49, 8, 3, 48), (52, 12, 8, 49), (6, 47, 63, 64), (37, 36, 11, 15), (41, 34, 42, 233, 231, 229, 227, 225, 223, 220, 219), (9, 2, 44, 217, 216, 214, 211, 209, 206, 208), (35, 37, 15, 5), (47, 50, 168, 190, 188, 166, 194, 196, 176, 164, 162, 180, 174, 184, 172, 170, 178, 192, 186), (261, 286, 52, 14), (246, 245, 21, 37, 35), (237, 236, 54, 58, 34), (20, 19, 31, 30), (29, 28, 18, 21), (57, 39, 17, 53), (278, 29, 21, 245), (28, 23, 17, 18), (24, 19, 16, 22), (8, 24, 22, 3), (10, 7, 23, 28), (59, 4, 27, 60), (14, 10, 28, 29), (12, 25, 24, 8), (0, 26, 270, 254), (27, 4, 262, 277), (53, 17, 23, 56), (33, 30, 31, 32), (25, 20, 30, 33), (24, 25, 33, 32), (19, 24, 32, 31), (47, 6, 39, 57), (54, 244, 246, 35, 58), (55, 277, 244, 54), (20, 41, 40, 19), (21, 18, 36, 37), (253, 269, 25, 12), (18, 17, 39, 36), (19, 40, 38, 16), (42, 43, 234, 233), (38, 40, 205, 207, 210, 212, 213, 215, 218, 45), (2, 38, 45, 44), (40, 41, 219, 197, 199, 201, 203, 205), (13, 9, 208, 204, 202, 200, 198, 221), (34, 1, 43, 42), (286, 253, 12, 52), (59, 0, 254, 285), (4, 59, 285, 262), (60, 27, 277, 55), (26, 60, 55, 270), (235, 237, 34, 41, 20), (2, 47, 57, 38), (16, 53, 56, 22), (0, 59, 60, 26), (269, 235, 20, 25), (38, 57, 53, 16), (261, 14, 29, 278), (1, 46, 51, 13), (13, 51, 50, 9), (14, 52, 49, 10), (10, 49, 48, 7), (22, 56, 48, 3), (9, 50, 47, 2), (34, 58, 46, 1), (67, 65, 64, 63), (68, 66, 65, 67), (61, 62, 66, 68), (15, 11, 65, 66), (50, 51, 68, 67), (51, 122, 118, 94, 90, 92, 96, 88, 86, 84, 82, 80, 76, 74, 78, 70, 72, 104, 46, 61, 68), (5, 103, 71, 69, 77, 73, 75, 79, 81, 83, 85, 87, 95, 91, 89, 93, 117, 121, 15, 66, 62), (11, 167, 135, 133, 141, 137, 139, 143, 145, 147, 149, 151, 159, 155, 153, 157, 181, 185, 6, 64, 65), (125, 126, 104, 103), (129, 130, 102, 101), (101, 102, 124, 123), (117, 118, 122, 121), (46, 104, 126, 124, 102, 130, 132, 112, 100, 98, 116, 110, 120, 108, 106, 114, 128, 122, 51), (71, 72, 70, 69), (103, 104, 72, 71), (77, 78, 74, 73), (83, 84, 86, 85), (115, 116, 98, 97), (89, 90, 94, 93), (97, 98, 100, 99), (85, 86, 88, 87), (73, 74, 76, 75), (15, 121, 127, 113, 105, 107, 119, 109, 115, 97, 99, 111, 131, 129, 101, 123, 125, 103, 5), (119, 120, 110, 109), (75, 76, 80, 79), (131, 132, 130, 129), (95, 96, 92, 91), (93, 94, 118, 117), (111, 112, 132, 131), (107, 108, 120, 119), (113, 114, 106, 105), (81, 82, 84, 83), (69, 70, 78, 77), (121, 122, 128, 127), (123, 124, 126, 125), (109, 110, 116, 115), (87, 88, 96, 95), (127, 128, 114, 113), (79, 80, 82, 81), (99, 100, 112, 111), (91, 92, 90, 89), (105, 106, 108, 107), (189, 190, 168, 167), (193, 194, 166, 165), (165, 166, 188, 187), (181, 182, 186, 185), (135, 136, 134, 133), (167, 168, 136, 135), (141, 142, 138, 137), (147, 148, 150, 149), (179, 180, 162, 161), (153, 154, 158, 157), (161, 162, 164, 163), (149, 150, 152, 151), (137, 138, 140, 139), (183, 184, 174, 173), (139, 140, 144, 143), (195, 196, 194, 193), (159, 160, 156, 155), (157, 158, 182, 181), (175, 176, 196, 195), (171, 172, 184, 183), (177, 178, 170, 169), (145, 146, 148, 147), (133, 134, 142, 141), (185, 186, 192, 191), (187, 188, 190, 189), (6, 185, 191, 177, 169, 171, 183, 173, 179, 161, 163, 175, 195, 193, 165, 187, 189, 167, 11), (173, 174, 180, 179), (151, 152, 160, 159), (191, 192, 178, 177), (143, 144, 146, 145), (163, 164, 176, 175), (186, 182, 158, 154, 156, 160, 152, 150, 148, 146, 144, 140, 138, 142, 134, 136, 168, 50, 67, 63, 47), (155, 156, 154, 153), (169, 170, 172, 171), (231, 232, 230, 229), (232, 231, 233, 234), (229, 230, 228, 227), (223, 224, 222, 220), (225, 226, 224, 223), (207, 206, 209, 210), (215, 216, 217, 218), (210, 209, 211, 212), (213, 214, 216, 215), (203, 204, 208, 206, 207, 205), (218, 217, 44, 45), (197, 198, 200, 199), (199, 200, 202, 201), (212, 211, 214, 213), (220, 222, 221, 198, 197, 219), (201, 202, 204, 203), (227, 228, 226, 225), (235, 238, 237), (238, 239, 237), (239, 240, 237), (240, 241, 237), (241, 242, 237), (242, 243, 237), (243, 236, 237), (244, 247, 246), (247, 248, 246), (248, 249, 246), (249, 250, 246), (250, 251, 246), (251, 252, 246), (252, 245, 246), (286, 261, 263, 292), (292, 263, 264, 291), (291, 264, 265, 290), (290, 265, 266, 289), (289, 266, 267, 288), (288, 267, 268, 287), (287, 268, 262, 285), (270, 236, 243, 276), (276, 243, 242, 275), (275, 242, 241, 274), (274, 241, 240, 273), (273, 240, 239, 272), (272, 239, 238, 271), (271, 238, 235, 269), (278, 245, 252, 284), (284, 252, 251, 283), (283, 251, 250, 282), (282, 250, 249, 281), (281, 249, 248, 280), (280, 248, 247, 279), (279, 247, 244, 277), (254, 270, 276, 260), (260, 276, 275, 259), (259, 275, 274, 258), (258, 274, 273, 257), (257, 273, 272, 256), (256, 272, 271, 255), (255, 271, 269, 253), (261, 278, 284, 263), (263, 284, 283, 264), (264, 283, 282, 265), (265, 282, 281, 266), (266, 281, 280, 267), (267, 280, 279, 268), (268, 279, 277, 262), (253, 286, 292, 255), (255, 292, 291, 256), (256, 291, 290, 257), (257, 290, 289, 258), (258, 289, 288, 259), (259, 288, 287, 260), (260, 287, 285, 254), (270, 55, 54, 236)])
me_cube.polygons.foreach_set('use_smooth', [True] * 217)
me_cube.polygons.foreach_set('material_index', [2, 2, 2, 2, 0, 0, 0, 2, 2, 2, 2, 2, 2, 0, 0, 0, 1, 0, 0, 0, 0, 0, 0, 0, 0, 0, 0, 0, 0, 0, 1, 1, 1, 1, 2, 0, 0, 0, 0, 0, 0, 0, 2, 2, 2, 2, 2, 2, 0, 0, 0, 0, 0, 0, 2, 0, 0, 0, 0, 0, 2, 2, 0, 0, 0, 2, 2, 2, 2, 2, 2, 2, 2, 2, 2, 2, 2, 2, 2, 2, 2, 2, 2, 2, 2, 2, 2, 2, 2, 2, 2, 2, 2, 2, 2, 2, 2, 2, 2, 2, 2, 2, 2, 2, 2, 2, 2, 2, 2, 2, 2, 2, 2, 2, 2, 2, 2, 2, 2, 2, 2, 2, 2, 2, 2, 2, 2, 2, 2, 2, 2, 2, 2, 2, 2, 2, 2, 2, 2, 2, 2, 2, 2, 2, 2, 2, 2, 2, 2, 2, 2, 2, 2, 2, 2, 2, 2, 2, 2, 2, 0, 0, 0, 0, 0, 0, 0, 0, 0, 0, 0, 0, 0, 0, 0, 0, 0, 0, 0, 0, 0, 0, 0, 0, 0, 0, 0, 0, 0, 0, 0, 0, 0, 0, 0, 0, 0, 0, 0, 0, 0, 0, 0, 0, 0, 0, 0, 0, 0, 0, 0, 0, 0, 0, 0, 0, 0])
me_cube.materials.append(mat_red)
me_cube.materials.append(mat_gold)
me_cube.materials.append(mat_silver)
me_cube.use_remesh_preserve_volume = False
me_cube.use_remesh_preserve_attributes = False
me_cube.use_mirror_vertex_groups = False
me_cube.update()

# ---- objects
ob_sun = bpy.data.objects.new('Sun', light_sun)
ob_plane = bpy.data.objects.new('Plane', me_plane)
ob_cooler = bpy.data.objects.new('Cooler', me_cylinder)
ob_gpu = bpy.data.objects.new('GPU', me_cube)
ob_camera = bpy.data.objects.new('Camera', cam_camera)

# ---- transforms, parenting, visibility, modifiers, constraints
ob_sun.location = (4.897, -8.571, 4.546)
ob_sun.rotation_euler = (1.266, -0.0, 0.4768)
ob_sun.lineart.crease_threshold = 0.0
ob_plane.location = (0.0, 0.0, 0.0)
ob_plane.scale = (8.113, 8.113, 8.113)
ob_plane.hide_viewport = True
ob_plane.hide_render = True
ob_plane.lineart.crease_threshold = 0.0
ob_cooler.location = (0.5262, 1.348, 2.695)
ob_cooler.rotation_euler = (-0.0, 1.571, 0.0)
ob_cooler.scale = (0.648, 0.648, 0.2937)
ob_cooler.lineart.crease_threshold = 0.0
_m = ob_cooler.modifiers.new('Subsurf', 'SUBSURF')
_m.uv_smooth = 'PRESERVE_CORNERS'
_m.levels = 3
_m.render_levels = 5
_m.show_only_control_edges = False
ob_gpu.location = (0.0, 0.0, 2.716)
ob_gpu.scale = (0.6163, 3.679, 1.0)
ob_gpu.lock_rotations_4d = False
ob_gpu.empty_display_type = 'ARROWS'
ob_gpu.lineart.crease_threshold = 0.0
ob_camera.location = (5.725, 4.38, 3.354)
ob_camera.rotation_euler = (1.475, -3.727e-05, 2.184)
ob_camera.lock_rotations_4d = False
ob_camera.empty_display_type = 'ARROWS'
ob_camera.color = (0.0, 0.0, 0.0, 0.0)
ob_camera.display_type = 'WIRE'
ob_camera.lineart.crease_threshold = 0.0

# ---- collection membership
col_collection_1.objects.link(ob_sun)
col_collection_1.objects.link(ob_plane)
col_collection_1.objects.link(ob_cooler)
col_collection_1.objects.link(ob_gpu)
col_collection_1.objects.link(ob_camera)

# ---- scene / render settings (as saved in the file)
scene.camera = ob_camera
scene.frame_start = 1; scene.frame_end = 250; scene.frame_set(53)
scene.render.engine = 'CYCLES'
scene.render.dither_intensity = 0.0
scene.cycles.use_denoising = False
scene.cycles.samples = 500
scene.cycles.sampling_pattern = 'TABULATED_SOBOL'
scene.cycles.use_adaptive_sampling = False
scene.cycles.use_light_tree = False
scene.cycles.blur_glossy = 0.0
scene.cycles.sample_clamp_indirect = 0.0
scene.view_settings.view_transform = 'Standard'
bpy.context.view_layer.update()
